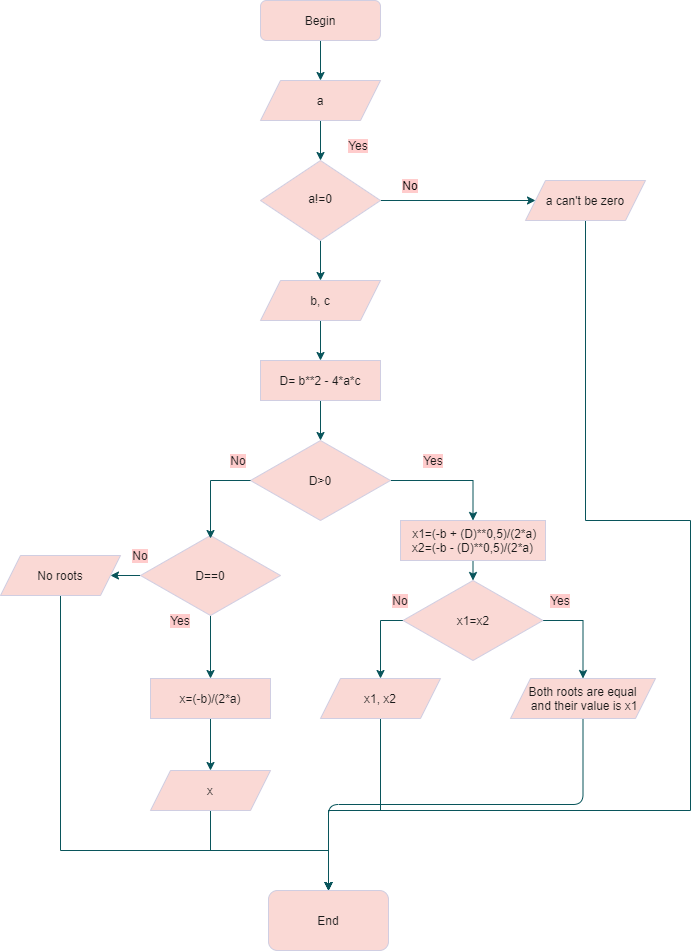

The diagram above was exported from draw.io. Its source (the exported page's mxGraphModel, read from the mxfile embedded in the PNG):
<mxGraphModel dx="942" dy="670" grid="1" gridSize="10" guides="1" tooltips="1" connect="1" arrows="1" fold="1" page="1" pageScale="1" pageWidth="827" pageHeight="1169" math="0" shadow="0">
  <root>
    <mxCell id="WIyWlLk6GJQsqaUBKTNV-0" />
    <mxCell id="WIyWlLk6GJQsqaUBKTNV-1" parent="WIyWlLk6GJQsqaUBKTNV-0" />
    <mxCell id="tf0oQpGpZt-0XJqRmguj-64" style="edgeStyle=orthogonalEdgeStyle;curved=0;rounded=1;sketch=0;orthogonalLoop=1;jettySize=auto;html=1;exitX=0.5;exitY=1;exitDx=0;exitDy=0;fontColor=#1A1A1A;strokeColor=#09555B;" parent="WIyWlLk6GJQsqaUBKTNV-1" source="WIyWlLk6GJQsqaUBKTNV-3" target="tf0oQpGpZt-0XJqRmguj-6" edge="1">
      <mxGeometry relative="1" as="geometry" />
    </mxCell>
    <mxCell id="WIyWlLk6GJQsqaUBKTNV-3" value="Begin" style="rounded=1;whiteSpace=wrap;html=1;fontSize=12;glass=0;strokeWidth=1;shadow=0;fillColor=#FAD9D5;strokeColor=#D0CEE2;fontColor=#1A1A1A;" parent="WIyWlLk6GJQsqaUBKTNV-1" vertex="1">
      <mxGeometry x="360" y="80" width="120" height="40" as="geometry" />
    </mxCell>
    <mxCell id="tf0oQpGpZt-0XJqRmguj-29" style="edgeStyle=orthogonalEdgeStyle;rounded=0;orthogonalLoop=1;jettySize=auto;html=1;exitX=1;exitY=0.5;exitDx=0;exitDy=0;entryX=0;entryY=0.5;entryDx=0;entryDy=0;strokeColor=#09555B;fontColor=#1A1A1A;" parent="WIyWlLk6GJQsqaUBKTNV-1" source="WIyWlLk6GJQsqaUBKTNV-10" target="tf0oQpGpZt-0XJqRmguj-5" edge="1">
      <mxGeometry relative="1" as="geometry" />
    </mxCell>
    <mxCell id="tf0oQpGpZt-0XJqRmguj-61" style="edgeStyle=orthogonalEdgeStyle;curved=0;rounded=1;sketch=0;orthogonalLoop=1;jettySize=auto;html=1;exitX=0.5;exitY=1;exitDx=0;exitDy=0;entryX=0.5;entryY=0;entryDx=0;entryDy=0;fontColor=#1A1A1A;strokeColor=#09555B;" parent="WIyWlLk6GJQsqaUBKTNV-1" source="WIyWlLk6GJQsqaUBKTNV-10" target="tf0oQpGpZt-0XJqRmguj-7" edge="1">
      <mxGeometry relative="1" as="geometry" />
    </mxCell>
    <mxCell id="WIyWlLk6GJQsqaUBKTNV-10" value="a!=0" style="rhombus;whiteSpace=wrap;html=1;shadow=0;fontFamily=Helvetica;fontSize=12;align=center;strokeWidth=1;spacing=6;spacingTop=-4;fillColor=#FAD9D5;strokeColor=#D0CEE2;fontColor=#1A1A1A;" parent="WIyWlLk6GJQsqaUBKTNV-1" vertex="1">
      <mxGeometry x="360" y="240" width="120" height="80" as="geometry" />
    </mxCell>
    <mxCell id="tf0oQpGpZt-0XJqRmguj-51" style="edgeStyle=orthogonalEdgeStyle;rounded=0;orthogonalLoop=1;jettySize=auto;html=1;exitX=0.5;exitY=1;exitDx=0;exitDy=0;entryX=0.5;entryY=0;entryDx=0;entryDy=0;strokeColor=#09555B;fontColor=#1A1A1A;" parent="WIyWlLk6GJQsqaUBKTNV-1" source="tf0oQpGpZt-0XJqRmguj-5" target="tf0oQpGpZt-0XJqRmguj-41" edge="1">
      <mxGeometry relative="1" as="geometry">
        <Array as="points">
          <mxPoint x="685" y="600" />
          <mxPoint x="790" y="600" />
          <mxPoint x="790" y="890" />
          <mxPoint x="428" y="890" />
        </Array>
      </mxGeometry>
    </mxCell>
    <mxCell id="tf0oQpGpZt-0XJqRmguj-5" value="a can't be zero" style="shape=parallelogram;perimeter=parallelogramPerimeter;whiteSpace=wrap;html=1;fixedSize=1;fillColor=#FAD9D5;strokeColor=#D0CEE2;fontColor=#1A1A1A;" parent="WIyWlLk6GJQsqaUBKTNV-1" vertex="1">
      <mxGeometry x="625" y="260" width="120" height="40" as="geometry" />
    </mxCell>
    <mxCell id="tf0oQpGpZt-0XJqRmguj-31" style="edgeStyle=orthogonalEdgeStyle;rounded=0;orthogonalLoop=1;jettySize=auto;html=1;exitX=0.5;exitY=1;exitDx=0;exitDy=0;entryX=0.5;entryY=0;entryDx=0;entryDy=0;strokeColor=#09555B;fontColor=#1A1A1A;" parent="WIyWlLk6GJQsqaUBKTNV-1" source="tf0oQpGpZt-0XJqRmguj-6" target="WIyWlLk6GJQsqaUBKTNV-10" edge="1">
      <mxGeometry relative="1" as="geometry" />
    </mxCell>
    <mxCell id="tf0oQpGpZt-0XJqRmguj-6" value="a" style="shape=parallelogram;perimeter=parallelogramPerimeter;whiteSpace=wrap;html=1;fixedSize=1;fillColor=#FAD9D5;strokeColor=#D0CEE2;fontColor=#1A1A1A;" parent="WIyWlLk6GJQsqaUBKTNV-1" vertex="1">
      <mxGeometry x="360" y="160" width="120" height="40" as="geometry" />
    </mxCell>
    <mxCell id="tf0oQpGpZt-0XJqRmguj-9" style="edgeStyle=orthogonalEdgeStyle;rounded=0;orthogonalLoop=1;jettySize=auto;html=1;exitX=0.5;exitY=1;exitDx=0;exitDy=0;entryX=0.5;entryY=0;entryDx=0;entryDy=0;strokeColor=#09555B;fontColor=#1A1A1A;" parent="WIyWlLk6GJQsqaUBKTNV-1" source="tf0oQpGpZt-0XJqRmguj-7" target="tf0oQpGpZt-0XJqRmguj-8" edge="1">
      <mxGeometry relative="1" as="geometry" />
    </mxCell>
    <mxCell id="tf0oQpGpZt-0XJqRmguj-7" value="b, c" style="shape=parallelogram;perimeter=parallelogramPerimeter;whiteSpace=wrap;html=1;fixedSize=1;fillColor=#FAD9D5;strokeColor=#D0CEE2;fontColor=#1A1A1A;" parent="WIyWlLk6GJQsqaUBKTNV-1" vertex="1">
      <mxGeometry x="360" y="360" width="120" height="40" as="geometry" />
    </mxCell>
    <mxCell id="tf0oQpGpZt-0XJqRmguj-14" style="edgeStyle=orthogonalEdgeStyle;rounded=0;orthogonalLoop=1;jettySize=auto;html=1;exitX=0.5;exitY=1;exitDx=0;exitDy=0;entryX=0.5;entryY=0;entryDx=0;entryDy=0;strokeColor=#09555B;fontColor=#1A1A1A;" parent="WIyWlLk6GJQsqaUBKTNV-1" source="tf0oQpGpZt-0XJqRmguj-8" target="tf0oQpGpZt-0XJqRmguj-13" edge="1">
      <mxGeometry relative="1" as="geometry">
        <mxPoint x="470" y="510" as="targetPoint" />
      </mxGeometry>
    </mxCell>
    <mxCell id="tf0oQpGpZt-0XJqRmguj-8" value="D= b**2 - 4*a*c" style="rounded=0;whiteSpace=wrap;html=1;fillColor=#FAD9D5;strokeColor=#D0CEE2;fontColor=#1A1A1A;" parent="WIyWlLk6GJQsqaUBKTNV-1" vertex="1">
      <mxGeometry x="360" y="440" width="120" height="40" as="geometry" />
    </mxCell>
    <mxCell id="tf0oQpGpZt-0XJqRmguj-10" style="edgeStyle=orthogonalEdgeStyle;rounded=0;orthogonalLoop=1;jettySize=auto;html=1;exitX=0.5;exitY=1;exitDx=0;exitDy=0;strokeColor=#09555B;fontColor=#1A1A1A;" parent="WIyWlLk6GJQsqaUBKTNV-1" source="tf0oQpGpZt-0XJqRmguj-6" target="tf0oQpGpZt-0XJqRmguj-6" edge="1">
      <mxGeometry relative="1" as="geometry" />
    </mxCell>
    <mxCell id="tf0oQpGpZt-0XJqRmguj-21" style="edgeStyle=orthogonalEdgeStyle;rounded=0;orthogonalLoop=1;jettySize=auto;html=1;exitX=1;exitY=0.5;exitDx=0;exitDy=0;entryX=0.5;entryY=0;entryDx=0;entryDy=0;strokeColor=#09555B;fontColor=#1A1A1A;" parent="WIyWlLk6GJQsqaUBKTNV-1" source="tf0oQpGpZt-0XJqRmguj-13" target="tf0oQpGpZt-0XJqRmguj-20" edge="1">
      <mxGeometry relative="1" as="geometry" />
    </mxCell>
    <mxCell id="tf0oQpGpZt-0XJqRmguj-13" value="D&amp;gt;0" style="rhombus;whiteSpace=wrap;html=1;fillColor=#FAD9D5;strokeColor=#D0CEE2;fontColor=#1A1A1A;" parent="WIyWlLk6GJQsqaUBKTNV-1" vertex="1">
      <mxGeometry x="350" y="520" width="140" height="80" as="geometry" />
    </mxCell>
    <mxCell id="tf0oQpGpZt-0XJqRmguj-17" value="Yes" style="text;html=1;strokeColor=none;fillColor=none;align=center;verticalAlign=middle;whiteSpace=wrap;rounded=0;fontColor=#1A1A1A;labelBackgroundColor=#FFCCCC;" parent="WIyWlLk6GJQsqaUBKTNV-1" vertex="1">
      <mxGeometry x="502.5" y="520" width="60" height="40" as="geometry" />
    </mxCell>
    <mxCell id="tf0oQpGpZt-0XJqRmguj-53" style="edgeStyle=orthogonalEdgeStyle;rounded=0;orthogonalLoop=1;jettySize=auto;html=1;exitX=0.5;exitY=1;exitDx=0;exitDy=0;entryX=0.5;entryY=0;entryDx=0;entryDy=0;strokeColor=#09555B;fontColor=#1A1A1A;" parent="WIyWlLk6GJQsqaUBKTNV-1" source="tf0oQpGpZt-0XJqRmguj-20" target="tf0oQpGpZt-0XJqRmguj-52" edge="1">
      <mxGeometry relative="1" as="geometry" />
    </mxCell>
    <mxCell id="tf0oQpGpZt-0XJqRmguj-20" value="&amp;nbsp;x1=(-b + (D)**0,5)/(2*a)&lt;br&gt;x2=(-b - (D)**0,5)/(2*a)" style="rounded=0;whiteSpace=wrap;html=1;fillColor=#FAD9D5;strokeColor=#D0CEE2;fontColor=#1A1A1A;" parent="WIyWlLk6GJQsqaUBKTNV-1" vertex="1">
      <mxGeometry x="500" y="600" width="145" height="40" as="geometry" />
    </mxCell>
    <mxCell id="tf0oQpGpZt-0XJqRmguj-33" style="edgeStyle=orthogonalEdgeStyle;rounded=0;orthogonalLoop=1;jettySize=auto;html=1;exitX=0.5;exitY=1;exitDx=0;exitDy=0;entryX=0.5;entryY=0;entryDx=0;entryDy=0;strokeColor=#09555B;fontColor=#1A1A1A;" parent="WIyWlLk6GJQsqaUBKTNV-1" source="tf0oQpGpZt-0XJqRmguj-24" target="tf0oQpGpZt-0XJqRmguj-32" edge="1">
      <mxGeometry relative="1" as="geometry" />
    </mxCell>
    <mxCell id="tf0oQpGpZt-0XJqRmguj-36" style="edgeStyle=orthogonalEdgeStyle;rounded=0;orthogonalLoop=1;jettySize=auto;html=1;exitX=0;exitY=0.5;exitDx=0;exitDy=0;entryX=1;entryY=0.5;entryDx=0;entryDy=0;strokeColor=#09555B;fontColor=#1A1A1A;" parent="WIyWlLk6GJQsqaUBKTNV-1" source="tf0oQpGpZt-0XJqRmguj-24" target="tf0oQpGpZt-0XJqRmguj-35" edge="1">
      <mxGeometry relative="1" as="geometry" />
    </mxCell>
    <mxCell id="tf0oQpGpZt-0XJqRmguj-24" value="D==0" style="rhombus;whiteSpace=wrap;html=1;fillColor=#FAD9D5;strokeColor=#D0CEE2;fontColor=#1A1A1A;" parent="WIyWlLk6GJQsqaUBKTNV-1" vertex="1">
      <mxGeometry x="240" y="615" width="140" height="80" as="geometry" />
    </mxCell>
    <mxCell id="tf0oQpGpZt-0XJqRmguj-46" style="edgeStyle=orthogonalEdgeStyle;rounded=0;orthogonalLoop=1;jettySize=auto;html=1;exitX=0.5;exitY=1;exitDx=0;exitDy=0;entryX=0.5;entryY=0;entryDx=0;entryDy=0;strokeColor=#09555B;fontColor=#1A1A1A;" parent="WIyWlLk6GJQsqaUBKTNV-1" source="tf0oQpGpZt-0XJqRmguj-26" target="tf0oQpGpZt-0XJqRmguj-41" edge="1">
      <mxGeometry relative="1" as="geometry">
        <Array as="points">
          <mxPoint x="480" y="890" />
          <mxPoint x="428" y="890" />
        </Array>
      </mxGeometry>
    </mxCell>
    <mxCell id="tf0oQpGpZt-0XJqRmguj-26" value="x1, x2" style="shape=parallelogram;perimeter=parallelogramPerimeter;whiteSpace=wrap;html=1;fixedSize=1;fillColor=#FAD9D5;strokeColor=#D0CEE2;fontColor=#1A1A1A;" parent="WIyWlLk6GJQsqaUBKTNV-1" vertex="1">
      <mxGeometry x="420" y="758" width="120" height="40" as="geometry" />
    </mxCell>
    <mxCell id="tf0oQpGpZt-0XJqRmguj-30" value="No" style="text;html=1;align=center;verticalAlign=middle;whiteSpace=wrap;rounded=0;labelBackgroundColor=#FFCCCC;" parent="WIyWlLk6GJQsqaUBKTNV-1" vertex="1">
      <mxGeometry x="480" y="250" width="60" height="30" as="geometry" />
    </mxCell>
    <mxCell id="tf0oQpGpZt-0XJqRmguj-40" style="edgeStyle=orthogonalEdgeStyle;rounded=0;orthogonalLoop=1;jettySize=auto;html=1;exitX=0.5;exitY=1;exitDx=0;exitDy=0;entryX=0.5;entryY=0;entryDx=0;entryDy=0;strokeColor=#09555B;fontColor=#1A1A1A;" parent="WIyWlLk6GJQsqaUBKTNV-1" source="tf0oQpGpZt-0XJqRmguj-32" target="tf0oQpGpZt-0XJqRmguj-34" edge="1">
      <mxGeometry relative="1" as="geometry" />
    </mxCell>
    <mxCell id="tf0oQpGpZt-0XJqRmguj-32" value="x=(-b)/(2*a)" style="rounded=0;whiteSpace=wrap;html=1;fillColor=#FAD9D5;strokeColor=#D0CEE2;fontColor=#1A1A1A;" parent="WIyWlLk6GJQsqaUBKTNV-1" vertex="1">
      <mxGeometry x="250" y="758" width="120" height="40" as="geometry" />
    </mxCell>
    <mxCell id="tf0oQpGpZt-0XJqRmguj-48" style="edgeStyle=orthogonalEdgeStyle;rounded=0;orthogonalLoop=1;jettySize=auto;html=1;exitX=0.5;exitY=1;exitDx=0;exitDy=0;entryX=0.5;entryY=0;entryDx=0;entryDy=0;strokeColor=#09555B;fontColor=#1A1A1A;" parent="WIyWlLk6GJQsqaUBKTNV-1" source="tf0oQpGpZt-0XJqRmguj-34" target="tf0oQpGpZt-0XJqRmguj-41" edge="1">
      <mxGeometry relative="1" as="geometry" />
    </mxCell>
    <mxCell id="tf0oQpGpZt-0XJqRmguj-34" value="x" style="shape=parallelogram;perimeter=parallelogramPerimeter;whiteSpace=wrap;html=1;fixedSize=1;fillColor=#FAD9D5;strokeColor=#D0CEE2;fontColor=#1A1A1A;" parent="WIyWlLk6GJQsqaUBKTNV-1" vertex="1">
      <mxGeometry x="250" y="850" width="120" height="40" as="geometry" />
    </mxCell>
    <mxCell id="tf0oQpGpZt-0XJqRmguj-50" style="edgeStyle=orthogonalEdgeStyle;rounded=0;orthogonalLoop=1;jettySize=auto;html=1;exitX=0.5;exitY=1;exitDx=0;exitDy=0;entryX=0.5;entryY=0;entryDx=0;entryDy=0;strokeColor=#09555B;fontColor=#1A1A1A;" parent="WIyWlLk6GJQsqaUBKTNV-1" source="tf0oQpGpZt-0XJqRmguj-35" target="tf0oQpGpZt-0XJqRmguj-41" edge="1">
      <mxGeometry relative="1" as="geometry">
        <Array as="points">
          <mxPoint x="160" y="930" />
          <mxPoint x="428" y="930" />
        </Array>
      </mxGeometry>
    </mxCell>
    <mxCell id="tf0oQpGpZt-0XJqRmguj-35" value="No roots" style="shape=parallelogram;perimeter=parallelogramPerimeter;whiteSpace=wrap;html=1;fixedSize=1;fillColor=#FAD9D5;strokeColor=#D0CEE2;fontColor=#1A1A1A;" parent="WIyWlLk6GJQsqaUBKTNV-1" vertex="1">
      <mxGeometry x="100" y="635" width="120" height="40" as="geometry" />
    </mxCell>
    <mxCell id="tf0oQpGpZt-0XJqRmguj-37" value="Yes&lt;br&gt;" style="text;html=1;strokeColor=none;fillColor=none;align=center;verticalAlign=middle;whiteSpace=wrap;rounded=0;fontColor=#1A1A1A;labelBackgroundColor=#FFCCCC;" parent="WIyWlLk6GJQsqaUBKTNV-1" vertex="1">
      <mxGeometry x="250" y="685" width="60" height="30" as="geometry" />
    </mxCell>
    <mxCell id="tf0oQpGpZt-0XJqRmguj-39" value="No" style="text;html=1;strokeColor=none;fillColor=none;align=center;verticalAlign=middle;whiteSpace=wrap;rounded=0;fontColor=#1A1A1A;labelBackgroundColor=#FFCCCC;" parent="WIyWlLk6GJQsqaUBKTNV-1" vertex="1">
      <mxGeometry x="210" y="620" width="60" height="30" as="geometry" />
    </mxCell>
    <mxCell id="tf0oQpGpZt-0XJqRmguj-41" value="End" style="rounded=1;whiteSpace=wrap;html=1;fillColor=#FAD9D5;strokeColor=#D0CEE2;fontColor=#1A1A1A;" parent="WIyWlLk6GJQsqaUBKTNV-1" vertex="1">
      <mxGeometry x="368" y="970" width="120" height="60" as="geometry" />
    </mxCell>
    <mxCell id="tf0oQpGpZt-0XJqRmguj-56" style="edgeStyle=orthogonalEdgeStyle;rounded=0;orthogonalLoop=1;jettySize=auto;html=1;exitX=0;exitY=0.5;exitDx=0;exitDy=0;entryX=0.5;entryY=0;entryDx=0;entryDy=0;strokeColor=#09555B;fontColor=#1A1A1A;" parent="WIyWlLk6GJQsqaUBKTNV-1" source="tf0oQpGpZt-0XJqRmguj-52" target="tf0oQpGpZt-0XJqRmguj-26" edge="1">
      <mxGeometry relative="1" as="geometry" />
    </mxCell>
    <mxCell id="tf0oQpGpZt-0XJqRmguj-59" style="edgeStyle=orthogonalEdgeStyle;rounded=0;orthogonalLoop=1;jettySize=auto;html=1;exitX=1;exitY=0.5;exitDx=0;exitDy=0;entryX=0.5;entryY=0;entryDx=0;entryDy=0;strokeColor=#09555B;fontColor=#1A1A1A;" parent="WIyWlLk6GJQsqaUBKTNV-1" source="tf0oQpGpZt-0XJqRmguj-52" target="tf0oQpGpZt-0XJqRmguj-58" edge="1">
      <mxGeometry relative="1" as="geometry" />
    </mxCell>
    <mxCell id="tf0oQpGpZt-0XJqRmguj-52" value="x1=x2" style="rhombus;whiteSpace=wrap;html=1;fillColor=#FAD9D5;strokeColor=#D0CEE2;fontColor=#1A1A1A;" parent="WIyWlLk6GJQsqaUBKTNV-1" vertex="1">
      <mxGeometry x="502.5" y="660" width="140" height="80" as="geometry" />
    </mxCell>
    <mxCell id="tf0oQpGpZt-0XJqRmguj-57" value="No" style="text;html=1;strokeColor=none;fillColor=none;align=center;verticalAlign=middle;whiteSpace=wrap;rounded=0;fontColor=#1A1A1A;labelBackgroundColor=#FFCCCC;" parent="WIyWlLk6GJQsqaUBKTNV-1" vertex="1">
      <mxGeometry x="470" y="665" width="60" height="30" as="geometry" />
    </mxCell>
    <mxCell id="tf0oQpGpZt-0XJqRmguj-65" style="edgeStyle=orthogonalEdgeStyle;curved=0;rounded=1;sketch=0;orthogonalLoop=1;jettySize=auto;html=1;exitX=0.5;exitY=1;exitDx=0;exitDy=0;fontColor=#1A1A1A;strokeColor=#09555B;entryX=0.5;entryY=0;entryDx=0;entryDy=0;" parent="WIyWlLk6GJQsqaUBKTNV-1" source="tf0oQpGpZt-0XJqRmguj-58" target="tf0oQpGpZt-0XJqRmguj-41" edge="1">
      <mxGeometry relative="1" as="geometry">
        <mxPoint x="683.3333333333335" y="900.0000000000002" as="targetPoint" />
      </mxGeometry>
    </mxCell>
    <mxCell id="tf0oQpGpZt-0XJqRmguj-58" value="Both roots are equal&lt;br&gt;&amp;nbsp;and their value is x1" style="shape=parallelogram;perimeter=parallelogramPerimeter;whiteSpace=wrap;html=1;fixedSize=1;fillColor=#FAD9D5;strokeColor=#D0CEE2;fontColor=#1A1A1A;" parent="WIyWlLk6GJQsqaUBKTNV-1" vertex="1">
      <mxGeometry x="610" y="758" width="145" height="40" as="geometry" />
    </mxCell>
    <mxCell id="tf0oQpGpZt-0XJqRmguj-60" value="Yes" style="text;html=1;strokeColor=none;fillColor=none;align=center;verticalAlign=middle;whiteSpace=wrap;rounded=0;fontColor=#1A1A1A;labelBackgroundColor=#FFCCCC;" parent="WIyWlLk6GJQsqaUBKTNV-1" vertex="1">
      <mxGeometry x="630" y="665" width="60" height="30" as="geometry" />
    </mxCell>
    <mxCell id="tf0oQpGpZt-0XJqRmguj-62" value="Yes" style="text;html=1;strokeColor=none;fillColor=none;align=center;verticalAlign=middle;whiteSpace=wrap;rounded=0;sketch=0;fontColor=#1A1A1A;labelBackgroundColor=#FFCCCC;" parent="WIyWlLk6GJQsqaUBKTNV-1" vertex="1">
      <mxGeometry x="428" y="210" width="60" height="30" as="geometry" />
    </mxCell>
    <mxCell id="tf0oQpGpZt-0XJqRmguj-66" value="No" style="text;html=1;strokeColor=none;fillColor=none;align=center;verticalAlign=middle;whiteSpace=wrap;rounded=0;sketch=0;fontColor=#1A1A1A;labelBackgroundColor=#FFCCCC;" parent="WIyWlLk6GJQsqaUBKTNV-1" vertex="1">
      <mxGeometry x="308" y="525" width="60" height="30" as="geometry" />
    </mxCell>
    <mxCell id="20RN_dpUHb4-0CphnaCE-1" style="edgeStyle=orthogonalEdgeStyle;rounded=0;orthogonalLoop=1;jettySize=auto;html=1;exitX=0;exitY=0.5;exitDx=0;exitDy=0;entryX=0.5;entryY=0;entryDx=0;entryDy=0;strokeColor=#09555B;fontColor=#1A1A1A;" edge="1" parent="WIyWlLk6GJQsqaUBKTNV-1" source="tf0oQpGpZt-0XJqRmguj-13">
      <mxGeometry relative="1" as="geometry">
        <mxPoint x="332.5" y="560" as="sourcePoint" />
        <mxPoint x="310" y="618" as="targetPoint" />
        <Array as="points">
          <mxPoint x="310" y="560" />
        </Array>
      </mxGeometry>
    </mxCell>
  </root>
</mxGraphModel>